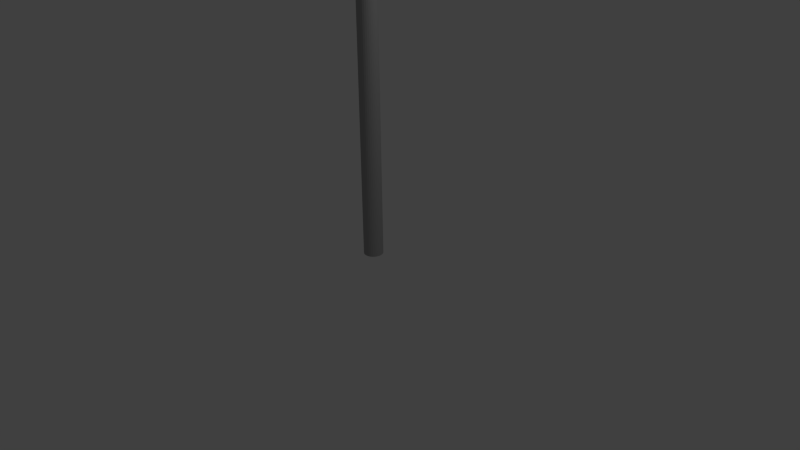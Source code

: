 # Source: Speed_Limit_50.blend  (saved by Blender 2.76.0; exported with 4.5.12 LTS)
import bpy
from mathutils import Matrix  # noqa: F401  (used for matrix-valued properties, if any)

bpy.ops.wm.read_factory_settings(use_empty=True)
scene = bpy.context.scene
scene.name = 'Scene'

# ---- collections
col_collection_1 = bpy.data.collections.new('Collection 1'); scene.collection.children.link(col_collection_1)

# ---- images (referenced by path relative to the original .blend; pixels are not part of the script)
import os
ASSET_DIR = os.environ.get("B2B_ASSET_DIR", "")  # directory of the original .blend (textures are referenced by path, not embedded)
HERE = os.path.dirname(os.path.abspath(__file__))  # packed textures are extracted next to this script under _unpacked/

def load_image(name, relpath, width, height, colorspace="sRGB"):
    """Load a texture the original file referenced (path relative to the .blend, or extracted next to this script)."""
    p = next((c for c in (os.path.join(HERE, relpath), os.path.join(ASSET_DIR, relpath)) if relpath and os.path.exists(c)), "")
    if p:
        img = bpy.data.images.load(p, check_existing=True)
        img.name = name
    else:  # same state as the original file: an image datablock whose file is absent (Cycles renders it pink)
        img = bpy.data.images.new(name, width, height)
        img.source = "FILE"
        img.filepath = "//" + (relpath or name)
    img.colorspace_settings.name = colorspace
    return img
img_proverdi_verkehrszeichen_usa_speed_limit_50_5704_39836_jpg = load_image('proverdi-verkehrszeichen-usa-speed-limit-50-5704_39836.jpg', 'proverdi-verkehrszeichen-usa-speed-limit-50-5704_39836.jpg', 1024, 1024, 'sRGB')

# ---- materials (node trees are filled in below, after node groups)
mat_material_001 = bpy.data.materials.new('Material.001')
mat_material_001.alpha_threshold = 0.0
mat_material_001.roughness = 0.5
mat_material_002 = bpy.data.materials.new('Material.002')
mat_material_002.alpha_threshold = 0.0
mat_material_002.roughness = 0.5

# ---- material node trees
mat_material_001.use_nodes = True; mat_material_001.node_tree.nodes.clear()
_N = mat_material_001.node_tree.nodes; _L = mat_material_001.node_tree.links
n0 = _N.new('ShaderNodeOutputMaterial'); n0.name = 'Material Output'; n0.location = (300, 300)
n1 = _N.new('ShaderNodeBsdfDiffuse'); n1.name = 'Diffuse BSDF'; n1.location = (10, 300)
n2 = _N.new('ShaderNodeTexImage'); n2.name = 'Image Texture'; n2.location = (-180, 300)
n2.width = 140
n2.image = img_proverdi_verkehrszeichen_usa_speed_limit_50_5704_39836_jpg
_L.new(n1.outputs[0], n0.inputs[0])
_L.new(n2.outputs[0], n1.inputs[0])
n0.is_active_output = True
mat_material_002.use_nodes = True; mat_material_002.node_tree.nodes.clear()
_N = mat_material_002.node_tree.nodes; _L = mat_material_002.node_tree.links
n0 = _N.new('ShaderNodeOutputMaterial'); n0.name = 'Material Output'; n0.location = (300, 300)
n1 = _N.new('ShaderNodeBsdfDiffuse'); n1.name = 'Diffuse BSDF'; n1.location = (10, 300)
n1.inputs[0].default_value = (0.3844, 0.3844, 0.3844, 1.0)
_L.new(n1.outputs[0], n0.inputs[0])
n0.is_active_output = True

# ---- world
world_world = bpy.data.worlds.new('World'); scene.world = world_world
world_world.color = (0.05088, 0.05088, 0.05088)
world_world.use_sun_shadow = False
world_world.sun_shadow_jitter_overblur = 0.0
world_world.cycles.sampling_method = 'MANUAL'
world_world.cycles.sample_map_resolution = 256

# ---- cameras
cam_camera = bpy.data.cameras.new('Camera')
cam_camera.clip_end = 100.0
cam_camera.lens = 35.0
cam_camera.sensor_width = 32.0
cam_camera.sensor_height = 18.0
cam_camera.ortho_scale = 7.314
cam_camera.dof.focus_distance = 0.0

# ---- lights
light_lamp = bpy.data.lights.new('Lamp', 'POINT')
light_lamp.transmission_factor = 0.0
light_lamp.cutoff_distance = 30.0
light_lamp.energy = 100.0
light_lamp.shadow_buffer_clip_start = 1.001
light_lamp.shadow_soft_size = 0.1
light_lamp.shadow_maximum_resolution = 0.006
light_lamp.use_absolute_resolution = True
light_lamp.cycles.use_multiple_importance_sampling = False

# ---- meshes
me_plane = bpy.data.meshes.new('Plane')
me_plane.from_pydata([(-1.0, -1.0, 0.0), (1.0, -1.0, 0.0), (-1.0, 1.0, 0.0), (1.0, 1.0, 0.0)], [], [(0, 1, 3, 2)])
_uv = me_plane.uv_layers.new(name='UVMap')
_uv.uv.foreach_set('vector', [0.235, 0.0284, 0.7338, 0.0284, 0.7338, 0.9404, 0.235, 0.9404])
me_plane.materials.append(mat_material_001)
me_plane.use_remesh_preserve_volume = False
me_plane.use_remesh_preserve_attributes = False
me_plane.use_mirror_vertex_groups = False
me_plane.update()
me_cylinder = bpy.data.meshes.new('Cylinder')
me_cylinder.from_pydata([(0.0, 1.0, -1.0), (0.0, 1.0, 1.0), (0.1951, 0.9808, -1.0), (0.1951, 0.9808, 1.0), (0.3827, 0.9239, -1.0), (0.3827, 0.9239, 1.0), (0.5556, 0.8315, -1.0), (0.5556, 0.8315, 1.0), (0.7071, 0.7071, -1.0), (0.7071, 0.7071, 1.0), (0.8315, 0.5556, -1.0), (0.8315, 0.5556, 1.0), (0.9239, 0.3827, -1.0), (0.9239, 0.3827, 1.0), (0.9808, 0.1951, -1.0), (0.9808, 0.1951, 1.0), (1.0, 7.55e-08, -1.0), (1.0, 7.55e-08, 1.0), (0.9808, -0.1951, -1.0), (0.9808, -0.1951, 1.0), (0.9239, -0.3827, -1.0), (0.9239, -0.3827, 1.0), (0.8315, -0.5556, -1.0), (0.8315, -0.5556, 1.0), (0.7071, -0.7071, -1.0), (0.7071, -0.7071, 1.0), (0.5556, -0.8315, -1.0), (0.5556, -0.8315, 1.0), (0.3827, -0.9239, -1.0), (0.3827, -0.9239, 1.0), (0.1951, -0.9808, -1.0), (0.1951, -0.9808, 1.0), (-3.258e-07, -1.0, -1.0), (-3.258e-07, -1.0, 1.0), (-0.1951, -0.9808, -1.0), (-0.1951, -0.9808, 1.0), (-0.3827, -0.9239, -1.0), (-0.3827, -0.9239, 1.0), (-0.5556, -0.8315, -1.0), (-0.5556, -0.8315, 1.0), (-0.7071, -0.7071, -1.0), (-0.7071, -0.7071, 1.0), (-0.8315, -0.5556, -1.0), (-0.8315, -0.5556, 1.0), (-0.9239, -0.3827, -1.0), (-0.9239, -0.3827, 1.0), (-0.9808, -0.1951, -1.0), (-0.9808, -0.1951, 1.0), (-1.0, 9.656e-07, -1.0), (-1.0, 9.656e-07, 1.0), (-0.9808, 0.1951, -1.0), (-0.9808, 0.1951, 1.0), (-0.9239, 0.3827, -1.0), (-0.9239, 0.3827, 1.0), (-0.8315, 0.5556, -1.0), (-0.8315, 0.5556, 1.0), (-0.7071, 0.7071, -1.0), (-0.7071, 0.7071, 1.0), (-0.5556, 0.8315, -1.0), (-0.5556, 0.8315, 1.0), (-0.3827, 0.9239, -1.0), (-0.3827, 0.9239, 1.0), (-0.1951, 0.9808, -1.0), (-0.1951, 0.9808, 1.0)], [], [(0, 1, 3, 2), (2, 3, 5, 4), (4, 5, 7, 6), (6, 7, 9, 8), (8, 9, 11, 10), (10, 11, 13, 12), (12, 13, 15, 14), (14, 15, 17, 16), (16, 17, 19, 18), (18, 19, 21, 20), (20, 21, 23, 22), (22, 23, 25, 24), (24, 25, 27, 26), (26, 27, 29, 28), (28, 29, 31, 30), (30, 31, 33, 32), (32, 33, 35, 34), (34, 35, 37, 36), (36, 37, 39, 38), (38, 39, 41, 40), (40, 41, 43, 42), (42, 43, 45, 44), (44, 45, 47, 46), (46, 47, 49, 48), (48, 49, 51, 50), (50, 51, 53, 52), (52, 53, 55, 54), (54, 55, 57, 56), (56, 57, 59, 58), (58, 59, 61, 60), (3, 1, 63, 61, 59, 57, 55, 53, 51, 49, 47, 45, 43, 41, 39, 37, 35, 33, 31, 29, 27, 25, 23, 21, 19, 17, 15, 13, 11, 9, 7, 5), (62, 63, 1, 0), (60, 61, 63, 62), (0, 2, 4, 6, 8, 10, 12, 14, 16, 18, 20, 22, 24, 26, 28, 30, 32, 34, 36, 38, 40, 42, 44, 46, 48, 50, 52, 54, 56, 58, 60, 62)])
me_cylinder.materials.append(mat_material_002)
me_cylinder.use_remesh_preserve_volume = False
me_cylinder.use_remesh_preserve_attributes = False
me_cylinder.use_mirror_vertex_groups = False
me_cylinder.update()

# ---- objects
ob_plane = bpy.data.objects.new('Plane', me_plane)
ob_cylinder = bpy.data.objects.new('Cylinder', me_cylinder)
ob_lamp = bpy.data.objects.new('Lamp', light_lamp)
ob_camera = bpy.data.objects.new('Camera', cam_camera)

# ---- transforms, parenting, visibility, modifiers, constraints
ob_plane.location = (0.0, 0.1406, 7.508)
ob_plane.rotation_euler = (1.571, 0.0, 3.142)
ob_plane.scale = (0.7707, 0.925, 1.0)
ob_plane.lineart.crease_threshold = 0.0
ob_cylinder.location = (0.0, 0.0, 4.402)
ob_cylinder.scale = (0.125, 0.125, 4.375)
ob_cylinder.lineart.crease_threshold = 0.0
ob_lamp.location = (4.076, 1.005, 5.904)
ob_lamp.rotation_euler = (0.6503, 0.05522, 1.866)
ob_lamp.lock_rotations_4d = False
ob_lamp.empty_display_type = 'ARROWS'
ob_lamp.color = (0.0, 0.0, 0.0, 0.0)
ob_lamp.lineart.crease_threshold = 0.0
ob_camera.location = (7.481, -6.508, 5.344)
ob_camera.rotation_euler = (1.109, 0.01082, 0.8149)
ob_camera.lock_rotations_4d = False
ob_camera.empty_display_type = 'ARROWS'
ob_camera.color = (0.0, 0.0, 0.0, 0.0)
ob_camera.display_type = 'WIRE'
ob_camera.lineart.crease_threshold = 0.0

# ---- collection membership
col_collection_1.objects.link(ob_plane)
col_collection_1.objects.link(ob_cylinder)
col_collection_1.objects.link(ob_lamp)
col_collection_1.objects.link(ob_camera)

# ---- scene / render settings (as saved in the file)
scene.camera = ob_camera
scene.frame_start = 1; scene.frame_end = 250; scene.frame_set(1)
scene.render.engine = 'CYCLES'
scene.render.resolution_percentage = 50
scene.render.dither_intensity = 0.0
scene.cycles.use_denoising = False
scene.cycles.samples = 10
scene.cycles.sampling_pattern = 'TABULATED_SOBOL'
scene.cycles.light_sampling_threshold = 0.0
scene.cycles.use_adaptive_sampling = False
scene.cycles.use_light_tree = False
scene.cycles.blur_glossy = 0.0
scene.cycles.pixel_filter_type = 'GAUSSIAN'
scene.cycles.sample_clamp_indirect = 0.0
scene.view_settings.view_transform = 'Standard'
bpy.context.view_layer.update()
